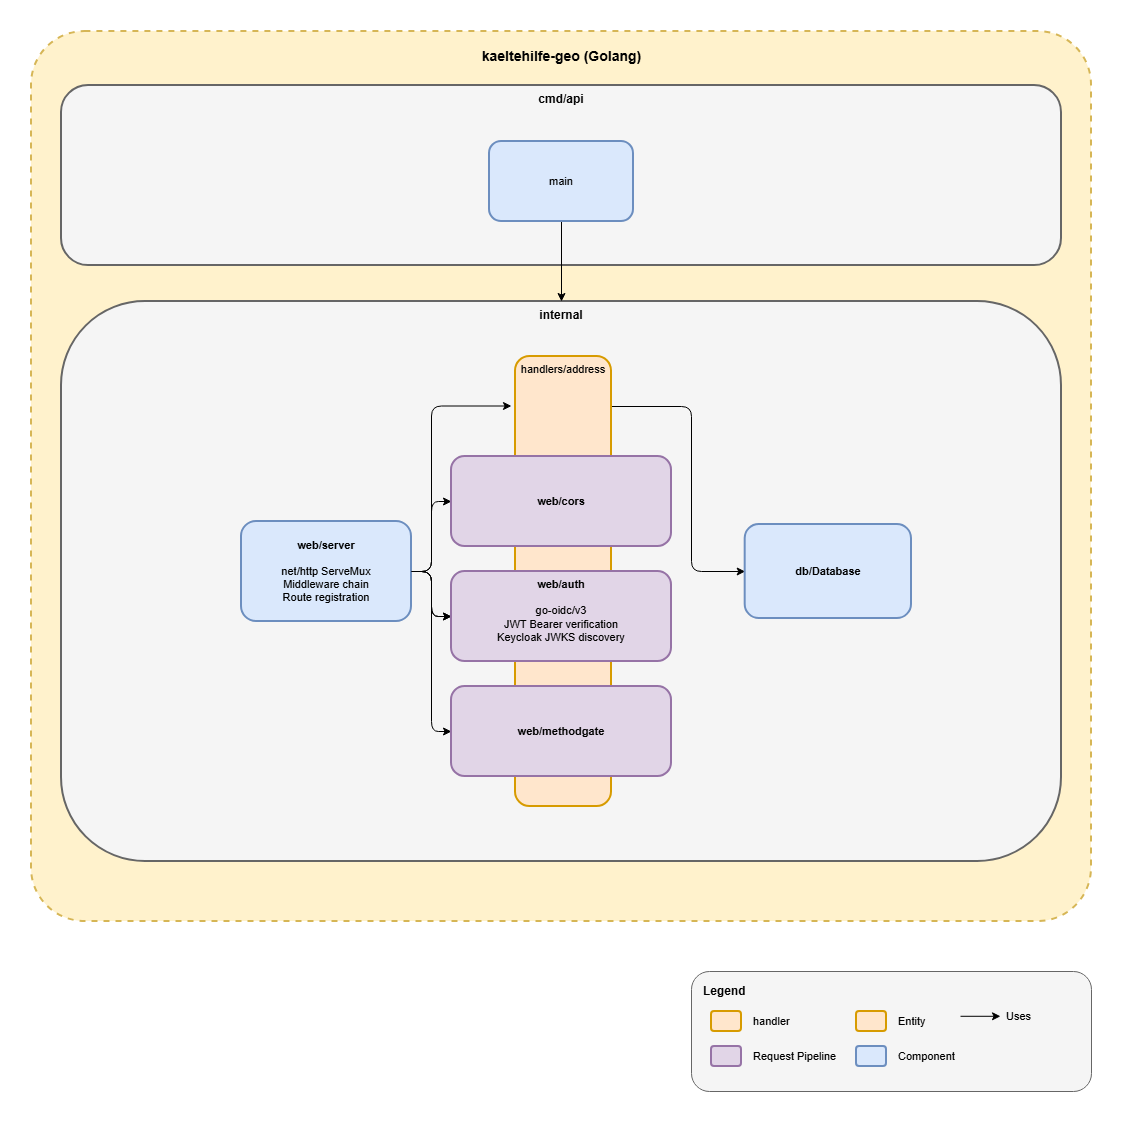

The diagram above was exported from draw.io. Its source (the exported page's mxGraphModel, read from the mxfile embedded in the PNG):
<mxGraphModel dx="2066" dy="1137" grid="1" gridSize="10" guides="1" tooltips="1" connect="1" arrows="1" fold="1" page="1" pageScale="1" pageWidth="1169" pageHeight="827" math="0" shadow="0">
  <root>
    <mxCell id="0" />
    <mxCell id="1" parent="0" />
    <mxCell id="n9p_uoSpoFW_pGJOKyor-1" parent="1" style="rounded=1;whiteSpace=wrap;html=1;fillColor=#fff2cc;strokeColor=#d6b656;strokeWidth=2;dashed=1;arcSize=6;" value="" vertex="1">
      <mxGeometry height="890" width="1060" x="400" y="360" as="geometry" />
    </mxCell>
    <mxCell id="n9p_uoSpoFW_pGJOKyor-2" parent="1" style="text;html=1;align=center;verticalAlign=middle;resizable=0;points=[];autosize=1;strokeColor=none;fillColor=none;fontSize=14;" value="&lt;b&gt;kaeltehilfe-geo (Golang)&lt;/b&gt;" vertex="1">
      <mxGeometry height="30" width="180" x="840" y="370" as="geometry" />
    </mxCell>
    <mxCell id="n9p_uoSpoFW_pGJOKyor-5" parent="1" style="rounded=1;whiteSpace=wrap;html=1;fillColor=#f5f5f5;strokeColor=#666666;strokeWidth=2;fontSize=12;verticalAlign=top;" value="&lt;b&gt;cmd/api&lt;/b&gt;" vertex="1">
      <mxGeometry height="180" width="1000" x="430" y="414" as="geometry" />
    </mxCell>
    <mxCell id="n9p_uoSpoFW_pGJOKyor-22" parent="1" style="rounded=1;whiteSpace=wrap;html=1;fillColor=#f5f5f5;strokeColor=#666666;strokeWidth=2;fontSize=12;verticalAlign=top;" value="&lt;b&gt;internal&lt;/b&gt;" vertex="1">
      <mxGeometry height="560" width="1000" x="430" y="630" as="geometry" />
    </mxCell>
    <mxCell id="n9p_uoSpoFW_pGJOKyor-62" edge="1" parent="1" source="n9p_uoSpoFW_pGJOKyor-23" style="edgeStyle=orthogonalEdgeStyle;rounded=1;orthogonalLoop=1;jettySize=auto;html=1;curved=0;" target="n9p_uoSpoFW_pGJOKyor-46">
      <mxGeometry relative="1" as="geometry">
        <Array as="points">
          <mxPoint x="1060" y="735" />
          <mxPoint x="1060" y="900" />
        </Array>
      </mxGeometry>
    </mxCell>
    <mxCell id="n9p_uoSpoFW_pGJOKyor-23" parent="1" style="rounded=1;whiteSpace=wrap;html=1;fillColor=#ffe6cc;strokeColor=#d79b00;strokeWidth=2;fontSize=11;verticalAlign=top;" value="handlers/address" vertex="1">
      <mxGeometry height="450" width="96" x="884" y="685" as="geometry" />
    </mxCell>
    <mxCell id="n9p_uoSpoFW_pGJOKyor-33" parent="1" style="rounded=1;whiteSpace=wrap;html=1;fillColor=#f5f5f5;strokeColor=#666666;strokeWidth=1;dashed=0;" value="" vertex="1">
      <mxGeometry height="120" width="400" x="1060" y="1300" as="geometry" />
    </mxCell>
    <mxCell id="n9p_uoSpoFW_pGJOKyor-34" parent="1" style="text;html=1;align=left;verticalAlign=middle;resizable=0;points=[];autosize=1;strokeColor=none;fillColor=none;fontSize=12;" value="&lt;b&gt;Legend&lt;/b&gt;" vertex="1">
      <mxGeometry height="30" width="70" x="1070" y="1305" as="geometry" />
    </mxCell>
    <mxCell id="n9p_uoSpoFW_pGJOKyor-35" parent="1" style="rounded=1;whiteSpace=wrap;html=1;fillColor=#ffe6cc;strokeColor=#d79b00;strokeWidth=2;" value="" vertex="1">
      <mxGeometry height="20" width="30" x="1080" y="1340" as="geometry" />
    </mxCell>
    <mxCell id="n9p_uoSpoFW_pGJOKyor-36" parent="1" style="text;html=1;align=left;verticalAlign=middle;resizable=0;points=[];autosize=1;strokeColor=none;fillColor=none;fontSize=11;" value="handler" vertex="1">
      <mxGeometry height="30" width="60" x="1120" y="1335" as="geometry" />
    </mxCell>
    <mxCell id="n9p_uoSpoFW_pGJOKyor-37" parent="1" style="rounded=1;whiteSpace=wrap;html=1;fillColor=#e1d5e7;strokeColor=#9673a6;strokeWidth=2;" value="" vertex="1">
      <mxGeometry height="20" width="30" x="1080" y="1375" as="geometry" />
    </mxCell>
    <mxCell id="n9p_uoSpoFW_pGJOKyor-38" parent="1" style="text;html=1;align=left;verticalAlign=middle;resizable=0;points=[];autosize=1;strokeColor=none;fillColor=none;fontSize=11;" value="Request Pipeline" vertex="1">
      <mxGeometry height="30" width="110" x="1120" y="1370" as="geometry" />
    </mxCell>
    <mxCell id="n9p_uoSpoFW_pGJOKyor-39" connectable="0" parent="1" style="group" value="" vertex="1">
      <mxGeometry height="30" width="134.3599999999999" x="1329" y="1330" as="geometry" />
    </mxCell>
    <mxCell id="n9p_uoSpoFW_pGJOKyor-40" edge="1" parent="n9p_uoSpoFW_pGJOKyor-39" style="endArrow=classic;html=1;" value="">
      <mxGeometry relative="1" as="geometry">
        <mxPoint y="14.789999999999964" as="sourcePoint" />
        <mxPoint x="40" y="14.789999999999964" as="targetPoint" />
      </mxGeometry>
    </mxCell>
    <mxCell id="n9p_uoSpoFW_pGJOKyor-41" parent="n9p_uoSpoFW_pGJOKyor-39" style="text;html=1;align=left;verticalAlign=middle;resizable=0;points=[];autosize=1;strokeColor=none;fillColor=none;fontSize=11;" value="Uses" vertex="1">
      <mxGeometry height="30" width="50" x="44.3599999999999" as="geometry" />
    </mxCell>
    <mxCell id="n9p_uoSpoFW_pGJOKyor-42" parent="1" style="rounded=1;whiteSpace=wrap;html=1;fillColor=#ffe6cc;strokeColor=#d79b00;strokeWidth=2;" value="" vertex="1">
      <mxGeometry height="20" width="30" x="1225" y="1340" as="geometry" />
    </mxCell>
    <mxCell id="n9p_uoSpoFW_pGJOKyor-43" parent="1" style="text;html=1;align=left;verticalAlign=middle;resizable=0;points=[];autosize=1;strokeColor=none;fillColor=none;fontSize=11;" value="Entity" vertex="1">
      <mxGeometry height="30" width="50" x="1265" y="1335" as="geometry" />
    </mxCell>
    <mxCell id="n9p_uoSpoFW_pGJOKyor-44" parent="1" style="rounded=1;whiteSpace=wrap;html=1;fillColor=#dae8fc;strokeColor=#6c8ebf;strokeWidth=2;" value="" vertex="1">
      <mxGeometry height="20" width="30" x="1225" y="1375" as="geometry" />
    </mxCell>
    <mxCell id="n9p_uoSpoFW_pGJOKyor-45" parent="1" style="text;html=1;align=left;verticalAlign=middle;resizable=0;points=[];autosize=1;strokeColor=none;fillColor=none;fontSize=11;" value="Component" vertex="1">
      <mxGeometry height="30" width="80" x="1265" y="1370" as="geometry" />
    </mxCell>
    <mxCell id="n9p_uoSpoFW_pGJOKyor-46" parent="1" style="rounded=1;whiteSpace=wrap;html=1;fillColor=#dae8fc;strokeColor=#6c8ebf;strokeWidth=2;fontSize=11;" value="&lt;b&gt;db/Database&lt;/b&gt;" vertex="1">
      <mxGeometry height="94" width="166.31" x="1113.69" y="853" as="geometry" />
    </mxCell>
    <mxCell id="n9p_uoSpoFW_pGJOKyor-65" edge="1" parent="1" source="n9p_uoSpoFW_pGJOKyor-48" style="edgeStyle=orthogonalEdgeStyle;rounded=0;orthogonalLoop=1;jettySize=auto;html=1;entryX=0.5;entryY=0;entryDx=0;entryDy=0;" target="n9p_uoSpoFW_pGJOKyor-22">
      <mxGeometry relative="1" as="geometry" />
    </mxCell>
    <mxCell id="n9p_uoSpoFW_pGJOKyor-48" parent="1" style="rounded=1;whiteSpace=wrap;html=1;fillColor=#dae8fc;strokeColor=#6c8ebf;strokeWidth=2;fontSize=11;" value="main" vertex="1">
      <mxGeometry height="80" width="144" x="858" y="470" as="geometry" />
    </mxCell>
    <mxCell id="n9p_uoSpoFW_pGJOKyor-56" edge="1" parent="1" source="n9p_uoSpoFW_pGJOKyor-49" style="edgeStyle=orthogonalEdgeStyle;rounded=1;orthogonalLoop=1;jettySize=auto;html=1;curved=0;" target="n9p_uoSpoFW_pGJOKyor-53">
      <mxGeometry relative="1" as="geometry" />
    </mxCell>
    <mxCell id="n9p_uoSpoFW_pGJOKyor-57" edge="1" parent="1" source="n9p_uoSpoFW_pGJOKyor-49" style="edgeStyle=orthogonalEdgeStyle;rounded=1;orthogonalLoop=1;jettySize=auto;html=1;curved=0;" target="n9p_uoSpoFW_pGJOKyor-54">
      <mxGeometry relative="1" as="geometry" />
    </mxCell>
    <mxCell id="n9p_uoSpoFW_pGJOKyor-61" edge="1" parent="1" source="n9p_uoSpoFW_pGJOKyor-49" style="edgeStyle=orthogonalEdgeStyle;rounded=1;orthogonalLoop=1;jettySize=auto;html=1;entryX=0;entryY=0.5;entryDx=0;entryDy=0;curved=0;" target="n9p_uoSpoFW_pGJOKyor-55">
      <mxGeometry relative="1" as="geometry" />
    </mxCell>
    <mxCell id="n9p_uoSpoFW_pGJOKyor-49" parent="1" style="rounded=1;whiteSpace=wrap;html=1;fillColor=#dae8fc;strokeColor=#6c8ebf;strokeWidth=2;fontSize=11;" value="&lt;b&gt;web/server&lt;/b&gt;&lt;br&gt;&lt;br&gt;net/http ServeMux&lt;br&gt;Middleware chain&lt;br&gt;Route registration" vertex="1">
      <mxGeometry height="100" width="170" x="610" y="850" as="geometry" />
    </mxCell>
    <mxCell id="n9p_uoSpoFW_pGJOKyor-53" parent="1" style="rounded=1;whiteSpace=wrap;html=1;fillColor=#e1d5e7;strokeColor=#9673a6;strokeWidth=2;fontSize=11;" value="&lt;b&gt;web/cors&lt;/b&gt;" vertex="1">
      <mxGeometry height="90" width="220" x="820" y="785" as="geometry" />
    </mxCell>
    <mxCell id="n9p_uoSpoFW_pGJOKyor-55" parent="1" style="rounded=1;whiteSpace=wrap;html=1;fillColor=#e1d5e7;strokeColor=#9673a6;strokeWidth=2;fontSize=11;" value="&lt;b&gt;web/methodgate&lt;/b&gt;" vertex="1">
      <mxGeometry height="90" width="220" x="820" y="1015" as="geometry" />
    </mxCell>
    <mxCell id="n9p_uoSpoFW_pGJOKyor-59" edge="1" parent="1" source="n9p_uoSpoFW_pGJOKyor-49" style="edgeStyle=orthogonalEdgeStyle;rounded=1;orthogonalLoop=1;jettySize=auto;html=1;entryX=-0.042;entryY=0.11;entryDx=0;entryDy=0;entryPerimeter=0;curved=0;" target="n9p_uoSpoFW_pGJOKyor-23">
      <mxGeometry relative="1" as="geometry">
        <Array as="points">
          <mxPoint x="800" y="900" />
          <mxPoint x="800" y="735" />
          <mxPoint x="880" y="735" />
        </Array>
      </mxGeometry>
    </mxCell>
    <mxCell id="n9p_uoSpoFW_pGJOKyor-60" edge="1" parent="1" source="n9p_uoSpoFW_pGJOKyor-49" style="edgeStyle=orthogonalEdgeStyle;rounded=1;orthogonalLoop=1;jettySize=auto;html=1;curved=0;" target="n9p_uoSpoFW_pGJOKyor-54" value="">
      <mxGeometry relative="1" as="geometry">
        <mxPoint x="780" y="900" as="sourcePoint" />
        <mxPoint x="930" y="995" as="targetPoint" />
      </mxGeometry>
    </mxCell>
    <mxCell id="n9p_uoSpoFW_pGJOKyor-54" parent="1" style="rounded=1;whiteSpace=wrap;html=1;fillColor=#e1d5e7;strokeColor=#9673a6;strokeWidth=2;fontSize=11;verticalAlign=top;" value="&lt;b&gt;web/auth&lt;/b&gt;&lt;br&gt;&lt;br&gt;&lt;div style=&quot;&quot;&gt;go-oidc/v3&lt;/div&gt;&lt;div style=&quot;&quot;&gt;JWT Bearer verification&lt;/div&gt;&lt;div style=&quot;&quot;&gt;Keycloak JWKS discovery&lt;/div&gt;" vertex="1">
      <mxGeometry height="90" width="220" x="820" y="900" as="geometry" />
    </mxCell>
  </root>
</mxGraphModel>